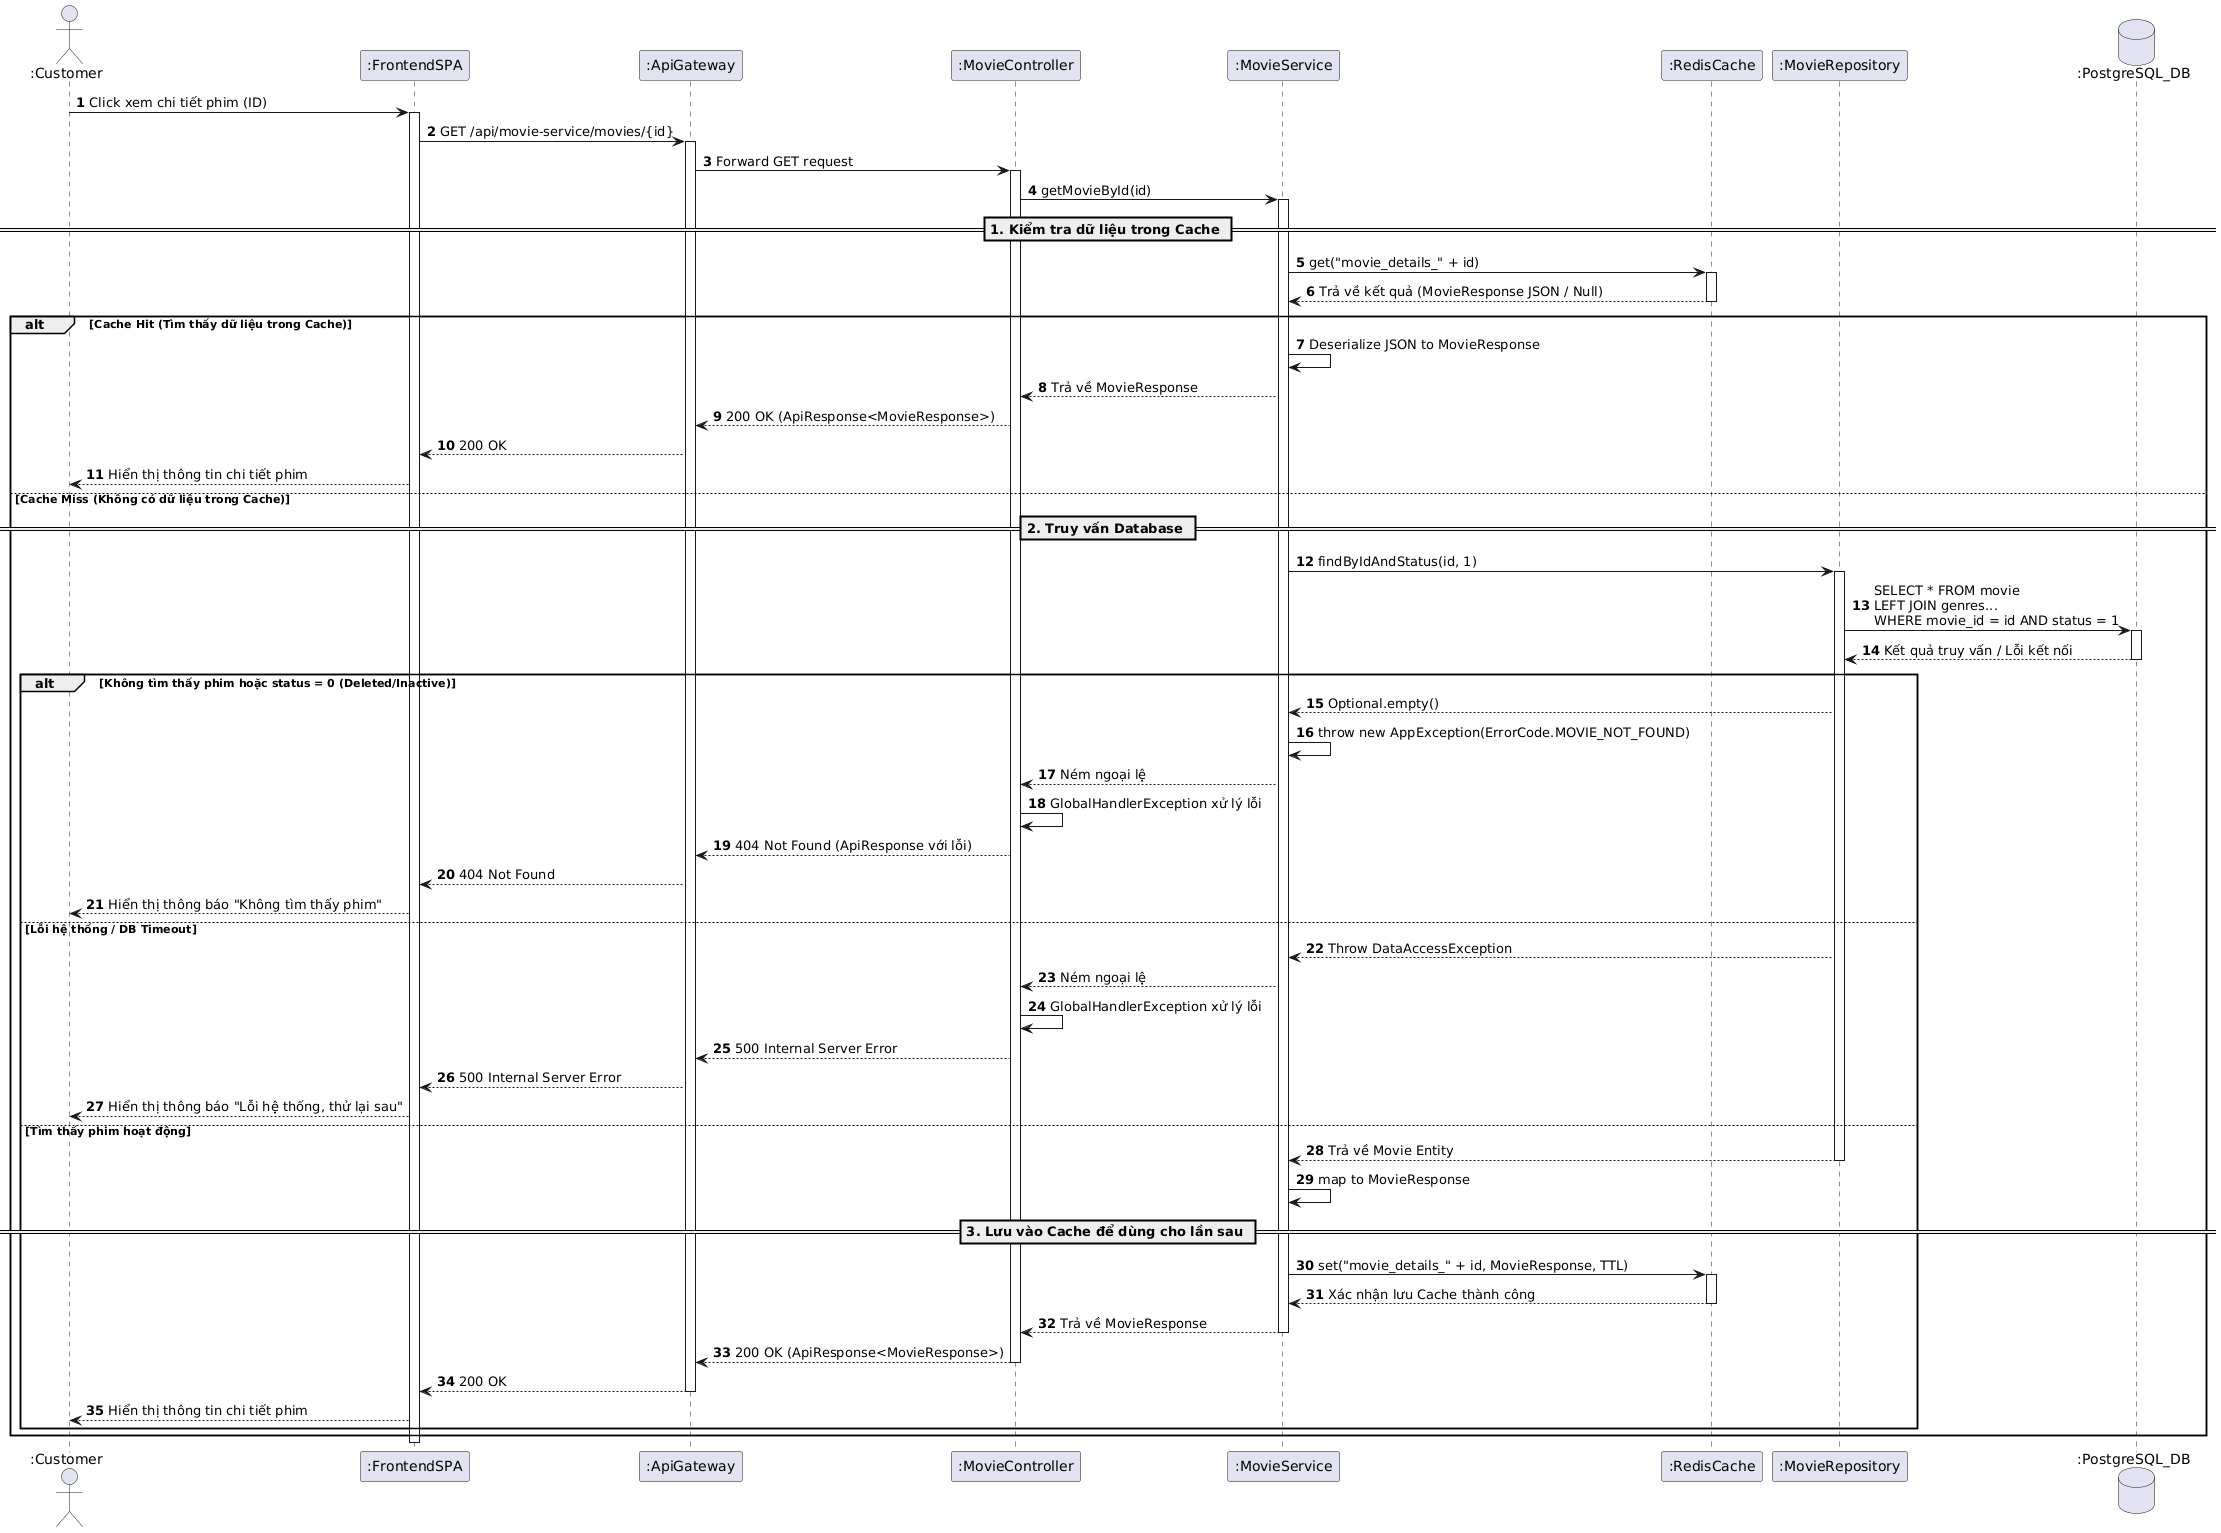

The diagram above was rendered by PlantUML. Its source (embedded in the PNG):
@startuml
autonumber

actor ":Customer" as Customer
participant ":FrontendSPA" as FE
participant ":ApiGateway" as GW
participant ":MovieController" as MC
participant ":MovieService" as MS
participant ":RedisCache" as Cache
participant ":MovieRepository" as MR
database ":PostgreSQL_DB" as DB

Customer -> FE: Click xem chi tiết phim (ID)
activate FE
FE -> GW: GET /api/movie-service/movies/{id}
activate GW

GW -> MC: Forward GET request
activate MC
MC -> MS: getMovieById(id)
activate MS

== 1. Kiểm tra dữ liệu trong Cache ==
MS -> Cache: get("movie_details_" + id)
activate Cache
Cache --> MS: Trả về kết quả (MovieResponse JSON / Null)
deactivate Cache

alt Cache Hit (Tìm thấy dữ liệu trong Cache)
    MS -> MS: Deserialize JSON to MovieResponse
    MS --> MC: Trả về MovieResponse
    MC --> GW: 200 OK (ApiResponse<MovieResponse>)
    GW --> FE: 200 OK
    FE --> Customer: Hiển thị thông tin chi tiết phim

else Cache Miss (Không có dữ liệu trong Cache)
    == 2. Truy vấn Database ==
    MS -> MR: findByIdAndStatus(id, 1)
    activate MR
    MR -> DB: SELECT * FROM movie \nLEFT JOIN genres... \nWHERE movie_id = id AND status = 1
    activate DB
    DB --> MR: Kết quả truy vấn / Lỗi kết nối
    deactivate DB

    alt Không tìm thấy phim hoặc status = 0 (Deleted/Inactive)
        MR --> MS: Optional.empty()
        MS -> MS: throw new AppException(ErrorCode.MOVIE_NOT_FOUND)
        MS --> MC: Ném ngoại lệ
        MC -> MC: GlobalHandlerException xử lý lỗi
        MC --> GW: 404 Not Found (ApiResponse với lỗi)
        GW --> FE: 404 Not Found
        FE --> Customer: Hiển thị thông báo "Không tìm thấy phim"

    else Lỗi hệ thống / DB Timeout
        MR --> MS: Throw DataAccessException
        MS --> MC: Ném ngoại lệ
        MC -> MC: GlobalHandlerException xử lý lỗi
        MC --> GW: 500 Internal Server Error
        GW --> FE: 500 Internal Server Error
        FE --> Customer: Hiển thị thông báo "Lỗi hệ thống, thử lại sau"

    else Tìm thấy phim hoạt động
        MR --> MS: Trả về Movie Entity
        deactivate MR
        MS -> MS: map to MovieResponse

        == 3. Lưu vào Cache để dùng cho lần sau ==
        MS -> Cache: set("movie_details_" + id, MovieResponse, TTL)
        activate Cache
        Cache --> MS: Xác nhận lưu Cache thành công
        deactivate Cache

        MS --> MC: Trả về MovieResponse
        deactivate MS
        MC --> GW: 200 OK (ApiResponse<MovieResponse>)
        deactivate MC
        GW --> FE: 200 OK
        deactivate GW
        FE --> Customer: Hiển thị thông tin chi tiết phim
    end
end
deactivate FE
@enduml